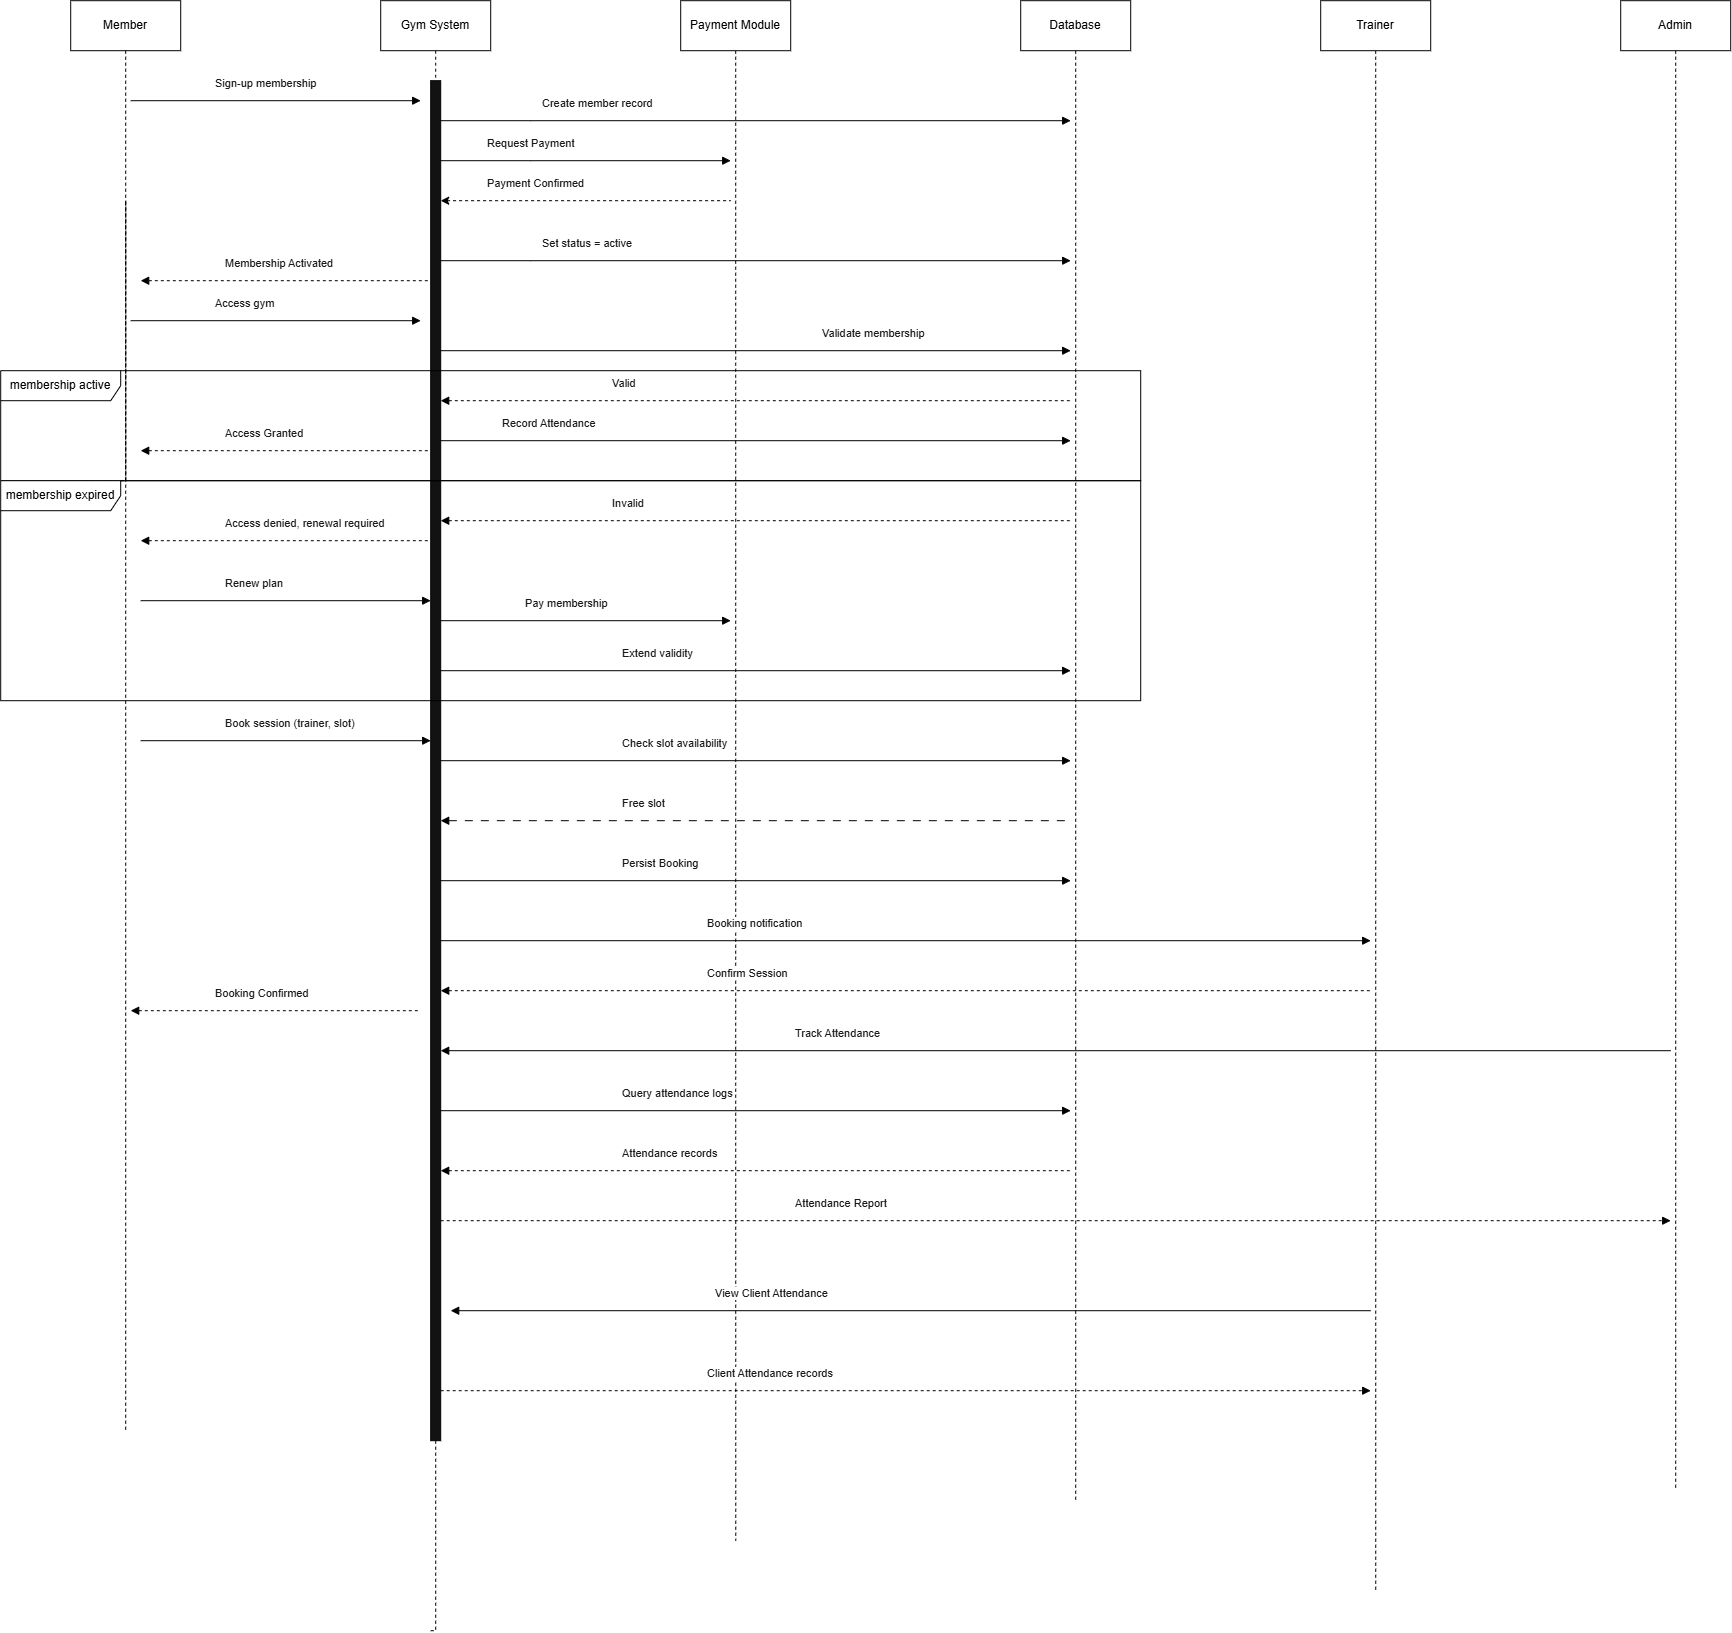

The diagram above was exported from draw.io. Its source (the exported page's mxGraphModel, read from the mxfile embedded in the PNG):
<mxGraphModel dx="3425" dy="2665" grid="1" gridSize="10" guides="1" tooltips="1" connect="1" arrows="1" fold="1" page="1" pageScale="1" pageWidth="850" pageHeight="1100" math="0" shadow="0">
  <root>
    <mxCell id="0" />
    <mxCell id="1" parent="0" />
    <mxCell id="2" edge="1" parent="1" style="edgeStyle=orthogonalEdgeStyle;rounded=0;orthogonalLoop=1;jettySize=auto;html=1;fontColor=#1A1A1A;dashed=1;endArrow=none;endFill=0;">
      <mxGeometry relative="1" as="geometry">
        <Array as="points">
          <mxPoint x="935" y="2160" />
        </Array>
        <mxPoint x="935" y="2440" as="sourcePoint" />
        <mxPoint x="935" y="3390" as="targetPoint" />
      </mxGeometry>
    </mxCell>
    <mxCell id="3" parent="1" style="html=1;whiteSpace=wrap;" value="Member" vertex="1">
      <mxGeometry height="50" width="110" x="880" y="1960" as="geometry" />
    </mxCell>
    <mxCell id="4" edge="1" parent="1" source="16" style="edgeStyle=orthogonalEdgeStyle;rounded=0;orthogonalLoop=1;jettySize=auto;html=1;fontColor=#1A1A1A;endArrow=none;endFill=0;dashed=1;">
      <mxGeometry relative="1" as="geometry">
        <Array as="points">
          <mxPoint x="1245" y="2160" />
        </Array>
        <mxPoint x="1240" y="3590" as="targetPoint" />
      </mxGeometry>
    </mxCell>
    <mxCell id="5" parent="1" style="html=1;whiteSpace=wrap;" value="Gym System" vertex="1">
      <mxGeometry height="50" width="110" x="1190" y="1960" as="geometry" />
    </mxCell>
    <mxCell id="6" edge="1" parent="1" source="7" style="edgeStyle=orthogonalEdgeStyle;rounded=0;orthogonalLoop=1;jettySize=auto;html=1;fontColor=#1A1A1A;endArrow=none;endFill=0;dashed=1;">
      <mxGeometry relative="1" as="geometry">
        <Array as="points">
          <mxPoint x="1545" y="3036.7" />
        </Array>
        <mxPoint x="1545.06" y="3500" as="targetPoint" />
      </mxGeometry>
    </mxCell>
    <mxCell id="7" parent="1" style="html=1;whiteSpace=wrap;" value="Payment Module" vertex="1">
      <mxGeometry height="50" width="110" x="1490" y="1960" as="geometry" />
    </mxCell>
    <mxCell id="8" edge="1" parent="1" source="9" style="edgeStyle=orthogonalEdgeStyle;rounded=0;orthogonalLoop=1;jettySize=auto;html=1;fontColor=#1A1A1A;endArrow=none;endFill=0;dashed=1;">
      <mxGeometry relative="1" as="geometry">
        <Array as="points">
          <mxPoint x="1885" y="2160" />
        </Array>
        <mxPoint x="1885" y="3460" as="targetPoint" />
      </mxGeometry>
    </mxCell>
    <mxCell id="9" parent="1" style="html=1;whiteSpace=wrap;" value="Database" vertex="1">
      <mxGeometry height="50" width="110" x="1830" y="1960" as="geometry" />
    </mxCell>
    <mxCell id="10" edge="1" parent="1" source="11" style="edgeStyle=orthogonalEdgeStyle;rounded=0;orthogonalLoop=1;jettySize=auto;html=1;fontColor=#1A1A1A;endArrow=none;endFill=0;dashed=1;">
      <mxGeometry relative="1" as="geometry">
        <Array as="points">
          <mxPoint x="2185" y="2160" />
        </Array>
        <mxPoint x="2185.03" y="3550" as="targetPoint" />
      </mxGeometry>
    </mxCell>
    <mxCell id="11" parent="1" style="html=1;whiteSpace=wrap;" value="Trainer" vertex="1">
      <mxGeometry height="50" width="110" x="2130" y="1960" as="geometry" />
    </mxCell>
    <mxCell id="12" edge="1" parent="1" source="13" style="edgeStyle=orthogonalEdgeStyle;rounded=0;orthogonalLoop=1;jettySize=auto;html=1;fontColor=#1A1A1A;endArrow=none;endFill=0;dashed=1;">
      <mxGeometry relative="1" as="geometry">
        <Array as="points">
          <mxPoint x="2485" y="2160" />
        </Array>
        <mxPoint x="2485" y="3450" as="targetPoint" />
      </mxGeometry>
    </mxCell>
    <mxCell id="13" parent="1" style="html=1;whiteSpace=wrap;" value="Admin" vertex="1">
      <mxGeometry height="50" width="110" x="2430" y="1960" as="geometry" />
    </mxCell>
    <mxCell id="14" edge="1" parent="1" style="endArrow=block;endFill=1;html=1;edgeStyle=orthogonalEdgeStyle;align=left;verticalAlign=top;rounded=0;fontColor=#1A1A1A;" value="Sign-up membership">
      <mxGeometry relative="1" x="-0.4286" y="30" as="geometry">
        <mxPoint as="offset" />
        <mxPoint x="940" y="2060" as="sourcePoint" />
        <mxPoint x="1230" y="2060" as="targetPoint" />
      </mxGeometry>
    </mxCell>
    <mxCell id="15" edge="1" parent="1" source="5" style="edgeStyle=orthogonalEdgeStyle;rounded=0;orthogonalLoop=1;jettySize=auto;html=1;fontColor=#1A1A1A;endArrow=none;endFill=0;dashed=1;" target="16" value="">
      <mxGeometry relative="1" as="geometry">
        <Array as="points">
          <mxPoint x="1245" y="2080" />
          <mxPoint x="1245" y="2080" />
        </Array>
        <mxPoint x="1245" y="2010" as="sourcePoint" />
        <mxPoint x="1245" y="3040" as="targetPoint" />
      </mxGeometry>
    </mxCell>
    <mxCell id="16" parent="1" style="html=1;points=[[0,0,0,0,5],[0,1,0,0,-5],[1,0,0,0,5],[1,1,0,0,-5]];perimeter=orthogonalPerimeter;outlineConnect=0;targetShapes=umlLifeline;portConstraint=eastwest;newEdgeStyle={&quot;curved&quot;:0,&quot;rounded&quot;:0};fillColor=light-dark(#121212,#121212);" value="" vertex="1">
      <mxGeometry height="1360" width="10" x="1240" y="2040" as="geometry" />
    </mxCell>
    <mxCell id="17" edge="1" parent="1" source="16" style="endArrow=block;endFill=1;html=1;edgeStyle=orthogonalEdgeStyle;align=left;verticalAlign=top;rounded=0;fontColor=#1A1A1A;" value="Create member record">
      <mxGeometry relative="1" x="-0.6825" y="30" as="geometry">
        <mxPoint as="offset" />
        <Array as="points">
          <mxPoint x="1340" y="2080" />
          <mxPoint x="1340" y="2080" />
        </Array>
        <mxPoint x="1300" y="2080" as="sourcePoint" />
        <mxPoint x="1880" y="2080" as="targetPoint" />
      </mxGeometry>
    </mxCell>
    <mxCell id="18" edge="1" parent="1" style="endArrow=block;endFill=1;html=1;edgeStyle=orthogonalEdgeStyle;align=left;verticalAlign=top;rounded=0;fontColor=#1A1A1A;" value="Request Payment">
      <mxGeometry relative="1" x="-0.6825" y="30" as="geometry">
        <mxPoint as="offset" />
        <Array as="points">
          <mxPoint x="1340" y="2120" />
          <mxPoint x="1340" y="2120" />
        </Array>
        <mxPoint x="1250" y="2120" as="sourcePoint" />
        <mxPoint x="1540" y="2120" as="targetPoint" />
      </mxGeometry>
    </mxCell>
    <mxCell id="19" edge="1" parent="1" style="endArrow=none;endFill=0;html=1;edgeStyle=orthogonalEdgeStyle;align=left;verticalAlign=top;rounded=0;fontColor=#1A1A1A;dashed=1;startArrow=classic;startFill=1;" value="Payment Confirmed">
      <mxGeometry relative="1" x="-0.6825" y="30" as="geometry">
        <mxPoint as="offset" />
        <Array as="points">
          <mxPoint x="1340" y="2160" />
          <mxPoint x="1340" y="2160" />
        </Array>
        <mxPoint x="1250" y="2160" as="sourcePoint" />
        <mxPoint x="1540" y="2160" as="targetPoint" />
      </mxGeometry>
    </mxCell>
    <mxCell id="20" edge="1" parent="1" style="endArrow=block;endFill=1;html=1;edgeStyle=orthogonalEdgeStyle;align=left;verticalAlign=top;rounded=0;fontColor=#1A1A1A;" value="Set status = active">
      <mxGeometry relative="1" x="-0.6825" y="30" as="geometry">
        <mxPoint as="offset" />
        <Array as="points">
          <mxPoint x="1340" y="2220" />
          <mxPoint x="1340" y="2220" />
        </Array>
        <mxPoint x="1250" y="2220" as="sourcePoint" />
        <mxPoint x="1880" y="2220" as="targetPoint" />
      </mxGeometry>
    </mxCell>
    <mxCell id="21" edge="1" parent="1" style="endArrow=none;endFill=0;html=1;edgeStyle=orthogonalEdgeStyle;align=left;verticalAlign=top;rounded=0;fontColor=#1A1A1A;dashed=1;startArrow=block;startFill=1;" value="Membership Activated">
      <mxGeometry relative="1" x="-0.4286" y="30" as="geometry">
        <mxPoint as="offset" />
        <mxPoint x="950" y="2240" as="sourcePoint" />
        <mxPoint x="1240" y="2240" as="targetPoint" />
      </mxGeometry>
    </mxCell>
    <mxCell id="22" edge="1" parent="1" style="endArrow=block;endFill=1;html=1;edgeStyle=orthogonalEdgeStyle;align=left;verticalAlign=top;rounded=0;fontColor=#1A1A1A;" value="Access gym">
      <mxGeometry relative="1" x="-0.4286" y="30" as="geometry">
        <mxPoint as="offset" />
        <mxPoint x="940" y="2280" as="sourcePoint" />
        <mxPoint x="1230" y="2280" as="targetPoint" />
      </mxGeometry>
    </mxCell>
    <mxCell id="23" edge="1" parent="1" style="endArrow=block;endFill=1;html=1;edgeStyle=orthogonalEdgeStyle;align=left;verticalAlign=top;rounded=0;fontColor=#1A1A1A;" value="Validate membership">
      <mxGeometry relative="1" x="0.2063" y="30" as="geometry">
        <mxPoint as="offset" />
        <mxPoint x="1250" y="2310" as="sourcePoint" />
        <mxPoint x="1880" y="2310" as="targetPoint" />
      </mxGeometry>
    </mxCell>
    <mxCell id="24" edge="1" parent="1" style="endArrow=none;endFill=0;html=1;edgeStyle=orthogonalEdgeStyle;align=left;verticalAlign=top;rounded=0;fontColor=#1A1A1A;dashed=1;startArrow=block;startFill=1;" value="Valid">
      <mxGeometry relative="1" x="-0.4603" y="30" as="geometry">
        <mxPoint as="offset" />
        <mxPoint x="1250" y="2360" as="sourcePoint" />
        <mxPoint x="1880" y="2360" as="targetPoint" />
      </mxGeometry>
    </mxCell>
    <mxCell id="25" edge="1" parent="1" style="endArrow=block;endFill=1;html=1;edgeStyle=orthogonalEdgeStyle;align=left;verticalAlign=top;rounded=0;fontColor=#1A1A1A;" value="Record Attendance">
      <mxGeometry relative="1" x="-0.8095" y="30" as="geometry">
        <mxPoint as="offset" />
        <mxPoint x="1250" y="2400" as="sourcePoint" />
        <mxPoint x="1880" y="2400" as="targetPoint" />
      </mxGeometry>
    </mxCell>
    <mxCell id="26" edge="1" parent="1" style="endArrow=none;endFill=0;html=1;edgeStyle=orthogonalEdgeStyle;align=left;verticalAlign=top;rounded=0;fontColor=#1A1A1A;dashed=1;startArrow=block;startFill=1;" value="Access Granted">
      <mxGeometry relative="1" x="-0.4286" y="30" as="geometry">
        <mxPoint as="offset" />
        <mxPoint x="950" y="2410" as="sourcePoint" />
        <mxPoint x="1240" y="2410" as="targetPoint" />
      </mxGeometry>
    </mxCell>
    <mxCell id="27" edge="1" parent="1" style="endArrow=none;endFill=0;html=1;edgeStyle=orthogonalEdgeStyle;align=left;verticalAlign=top;rounded=0;fontColor=#1A1A1A;dashed=1;startArrow=block;startFill=1;" value="Invalid">
      <mxGeometry relative="1" x="-0.4603" y="30" as="geometry">
        <mxPoint as="offset" />
        <mxPoint x="1250" y="2480" as="sourcePoint" />
        <mxPoint x="1880" y="2480" as="targetPoint" />
      </mxGeometry>
    </mxCell>
    <mxCell id="28" edge="1" parent="1" style="endArrow=none;endFill=0;html=1;edgeStyle=orthogonalEdgeStyle;align=left;verticalAlign=top;rounded=0;fontColor=#1A1A1A;dashed=1;startArrow=block;startFill=1;" value="Access denied, renewal required">
      <mxGeometry relative="1" x="-0.4286" y="30" as="geometry">
        <mxPoint as="offset" />
        <mxPoint x="950" y="2500" as="sourcePoint" />
        <mxPoint x="1240" y="2500" as="targetPoint" />
      </mxGeometry>
    </mxCell>
    <mxCell id="29" edge="1" parent="1" style="endArrow=block;endFill=1;html=1;edgeStyle=orthogonalEdgeStyle;align=left;verticalAlign=top;rounded=0;fontColor=#1A1A1A;" value="Renew plan">
      <mxGeometry relative="1" x="-0.4286" y="30" as="geometry">
        <mxPoint as="offset" />
        <mxPoint x="950" y="2560" as="sourcePoint" />
        <mxPoint x="1240" y="2560" as="targetPoint" />
      </mxGeometry>
    </mxCell>
    <mxCell id="30" edge="1" parent="1" style="endArrow=block;endFill=1;html=1;edgeStyle=orthogonalEdgeStyle;align=left;verticalAlign=top;rounded=0;fontColor=#1A1A1A;" value="Pay membership">
      <mxGeometry relative="1" x="-0.4286" y="30" as="geometry">
        <mxPoint as="offset" />
        <mxPoint x="1250" y="2580" as="sourcePoint" />
        <mxPoint x="1540" y="2580" as="targetPoint" />
      </mxGeometry>
    </mxCell>
    <mxCell id="31" parent="1" style="shape=umlFrame;whiteSpace=wrap;html=1;pointerEvents=0;width=120;height=30;" value="membership active" vertex="1">
      <mxGeometry height="110" width="1140" x="810" y="2330" as="geometry" />
    </mxCell>
    <mxCell id="32" edge="1" parent="1" style="endArrow=block;endFill=1;html=1;edgeStyle=orthogonalEdgeStyle;align=left;verticalAlign=top;rounded=0;fontColor=#1A1A1A;" value="Extend validity">
      <mxGeometry relative="1" x="-0.4286" y="30" as="geometry">
        <mxPoint as="offset" />
        <mxPoint x="1250" y="2630" as="sourcePoint" />
        <mxPoint x="1880" y="2630" as="targetPoint" />
      </mxGeometry>
    </mxCell>
    <mxCell id="33" edge="1" parent="1" source="3" style="edgeStyle=orthogonalEdgeStyle;rounded=0;orthogonalLoop=1;jettySize=auto;html=1;fontColor=#1A1A1A;dashed=1;endArrow=none;endFill=0;" value="">
      <mxGeometry relative="1" as="geometry">
        <Array as="points">
          <mxPoint x="935" y="2440" />
        </Array>
        <mxPoint x="935" y="2010" as="sourcePoint" />
        <mxPoint x="895" y="2440" as="targetPoint" />
      </mxGeometry>
    </mxCell>
    <mxCell id="34" parent="1" style="shape=umlFrame;whiteSpace=wrap;html=1;pointerEvents=0;width=120;height=30;" value="membership expired" vertex="1">
      <mxGeometry height="220" width="1140" x="810" y="2440" as="geometry" />
    </mxCell>
    <mxCell id="35" edge="1" parent="1" style="endArrow=block;endFill=1;html=1;edgeStyle=orthogonalEdgeStyle;align=left;verticalAlign=top;rounded=0;fontColor=#1A1A1A;" value="Book session (trainer, slot)">
      <mxGeometry relative="1" x="-0.4286" y="30" as="geometry">
        <mxPoint as="offset" />
        <mxPoint x="950" y="2700" as="sourcePoint" />
        <mxPoint x="1240" y="2700" as="targetPoint" />
      </mxGeometry>
    </mxCell>
    <mxCell id="36" edge="1" parent="1" style="endArrow=block;endFill=1;html=1;edgeStyle=orthogonalEdgeStyle;align=left;verticalAlign=top;rounded=0;fontColor=#1A1A1A;" value="Check slot availability&amp;nbsp;">
      <mxGeometry relative="1" x="-0.4286" y="30" as="geometry">
        <mxPoint as="offset" />
        <mxPoint x="1250" y="2720" as="sourcePoint" />
        <mxPoint x="1880" y="2720" as="targetPoint" />
      </mxGeometry>
    </mxCell>
    <mxCell id="37" edge="1" parent="1" style="endArrow=none;endFill=0;html=1;edgeStyle=orthogonalEdgeStyle;align=left;verticalAlign=top;rounded=0;fontColor=#1A1A1A;dashed=1;dashPattern=8 8;startArrow=block;startFill=1;" value="Free slot">
      <mxGeometry relative="1" x="-0.4286" y="30" as="geometry">
        <mxPoint as="offset" />
        <mxPoint x="1250" y="2780" as="sourcePoint" />
        <mxPoint x="1880" y="2780" as="targetPoint" />
      </mxGeometry>
    </mxCell>
    <mxCell id="38" edge="1" parent="1" style="endArrow=block;endFill=1;html=1;edgeStyle=orthogonalEdgeStyle;align=left;verticalAlign=top;rounded=0;fontColor=#1A1A1A;" value="Persist Booking">
      <mxGeometry relative="1" x="-0.4286" y="30" as="geometry">
        <mxPoint as="offset" />
        <mxPoint x="1250" y="2840" as="sourcePoint" />
        <mxPoint x="1880" y="2840" as="targetPoint" />
      </mxGeometry>
    </mxCell>
    <mxCell id="39" edge="1" parent="1" style="endArrow=block;endFill=1;html=1;edgeStyle=orthogonalEdgeStyle;align=left;verticalAlign=top;rounded=0;fontColor=#1A1A1A;" value="Booking notification">
      <mxGeometry relative="1" x="-0.4286" y="30" as="geometry">
        <mxPoint as="offset" />
        <mxPoint x="1250" y="2900" as="sourcePoint" />
        <mxPoint x="2180" y="2900" as="targetPoint" />
      </mxGeometry>
    </mxCell>
    <mxCell id="40" edge="1" parent="1" style="endArrow=none;endFill=0;html=1;edgeStyle=orthogonalEdgeStyle;align=left;verticalAlign=top;rounded=0;fontColor=#1A1A1A;dashed=1;startArrow=block;startFill=1;" value="Confirm Session">
      <mxGeometry relative="1" x="-0.4286" y="30" as="geometry">
        <mxPoint as="offset" />
        <mxPoint x="1250" y="2950" as="sourcePoint" />
        <mxPoint x="2180" y="2950" as="targetPoint" />
      </mxGeometry>
    </mxCell>
    <mxCell id="41" edge="1" parent="1" style="endArrow=none;endFill=0;html=1;edgeStyle=orthogonalEdgeStyle;align=left;verticalAlign=top;rounded=0;fontColor=#1A1A1A;dashed=1;startArrow=block;startFill=1;" value="Booking Confirmed">
      <mxGeometry relative="1" x="-0.4286" y="30" as="geometry">
        <mxPoint as="offset" />
        <mxPoint x="940" y="2970" as="sourcePoint" />
        <mxPoint x="1230" y="2970" as="targetPoint" />
      </mxGeometry>
    </mxCell>
    <mxCell id="42" edge="1" parent="1" style="endArrow=none;endFill=0;html=1;edgeStyle=orthogonalEdgeStyle;align=left;verticalAlign=top;rounded=0;fontColor=#1A1A1A;startArrow=block;startFill=1;" value="Track Attendance">
      <mxGeometry relative="1" x="-0.4286" y="30" as="geometry">
        <mxPoint as="offset" />
        <mxPoint x="1250" y="3010" as="sourcePoint" />
        <mxPoint x="2480" y="3010" as="targetPoint" />
      </mxGeometry>
    </mxCell>
    <mxCell id="43" edge="1" parent="1" style="endArrow=block;endFill=1;html=1;edgeStyle=orthogonalEdgeStyle;align=left;verticalAlign=top;rounded=0;fontColor=#1A1A1A;" value="Query attendance logs">
      <mxGeometry relative="1" x="-0.4282" y="30" as="geometry">
        <mxPoint as="offset" />
        <mxPoint x="1250" y="3070" as="sourcePoint" />
        <mxPoint x="1880" y="3070" as="targetPoint" />
      </mxGeometry>
    </mxCell>
    <mxCell id="44" edge="1" parent="1" style="endArrow=none;endFill=0;html=1;edgeStyle=orthogonalEdgeStyle;align=left;verticalAlign=top;rounded=0;fontColor=#1A1A1A;dashed=1;startArrow=block;startFill=1;" value="Attendance records">
      <mxGeometry relative="1" x="-0.4282" y="30" as="geometry">
        <mxPoint as="offset" />
        <mxPoint x="1250" y="3130" as="sourcePoint" />
        <mxPoint x="1880" y="3130" as="targetPoint" />
      </mxGeometry>
    </mxCell>
    <mxCell id="45" edge="1" parent="1" style="endArrow=block;endFill=1;html=1;edgeStyle=orthogonalEdgeStyle;align=left;verticalAlign=top;rounded=0;fontColor=#1A1A1A;startArrow=none;startFill=0;dashed=1;" value="Attendance Report">
      <mxGeometry relative="1" x="-0.4286" y="30" as="geometry">
        <mxPoint as="offset" />
        <mxPoint x="1250" y="3180" as="sourcePoint" />
        <mxPoint x="2480" y="3180" as="targetPoint" />
      </mxGeometry>
    </mxCell>
    <mxCell id="46" edge="1" parent="1" style="endArrow=none;endFill=0;html=1;edgeStyle=orthogonalEdgeStyle;align=left;verticalAlign=top;rounded=0;fontColor=#1A1A1A;startArrow=block;startFill=1;" value="View Client Attendance">
      <mxGeometry relative="1" x="-0.4282" y="30" as="geometry">
        <mxPoint as="offset" />
        <mxPoint x="1260" y="3270" as="sourcePoint" />
        <mxPoint x="2180" y="3270" as="targetPoint" />
      </mxGeometry>
    </mxCell>
    <mxCell id="47" edge="1" parent="1" style="endArrow=block;endFill=1;html=1;edgeStyle=orthogonalEdgeStyle;align=left;verticalAlign=top;rounded=0;fontColor=#1A1A1A;dashed=1;" value="Client Attendance records">
      <mxGeometry relative="1" x="-0.4282" y="30" as="geometry">
        <mxPoint as="offset" />
        <mxPoint x="1250" y="3350" as="sourcePoint" />
        <mxPoint x="2180" y="3350" as="targetPoint" />
      </mxGeometry>
    </mxCell>
  </root>
</mxGraphModel>